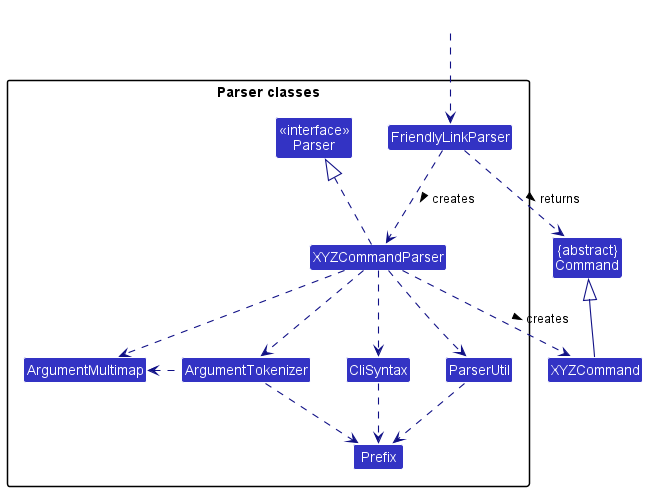

The diagram above was rendered by PlantUML. Its source (embedded in the PNG):
@startuml
!include style.puml
skinparam arrowThickness 1.1
skinparam arrowColor LOGIC_COLOR_T4
skinparam classBackgroundColor LOGIC_COLOR

Class "{abstract}\nCommand" as Command
Class XYZCommand

package "Parser classes"{
Class "<<interface>>\nParser" as Parser
Class FriendlyLinkParser
Class XYZCommandParser
Class CliSyntax
Class ParserUtil
Class ArgumentMultimap
Class ArgumentTokenizer
Class Prefix
}

Class HiddenOutside #FFFFFF
HiddenOutside ..> FriendlyLinkParser

FriendlyLinkParser .down.> XYZCommandParser: creates >

XYZCommandParser ..> XYZCommand : creates >
FriendlyLinkParser ..> Command : returns >
XYZCommandParser .up.|> Parser
XYZCommandParser ..> ArgumentMultimap
XYZCommandParser ..> ArgumentTokenizer
ArgumentTokenizer .left.> ArgumentMultimap
XYZCommandParser ..> CliSyntax
CliSyntax ..> Prefix
XYZCommandParser ..> ParserUtil
ParserUtil .down.> Prefix
ArgumentTokenizer .down.> Prefix
XYZCommand -up-|> Command
@enduml